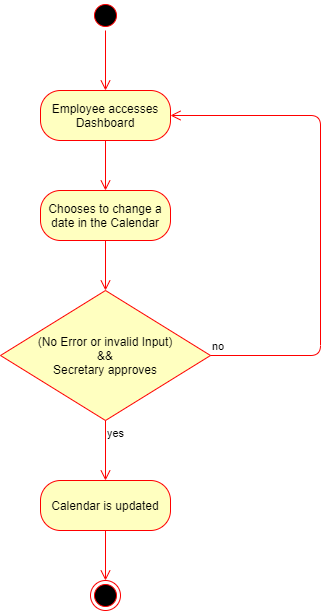

The diagram above was exported from draw.io. Its source (the exported page's mxGraphModel, read from the mxfile embedded in the PNG):
<mxGraphModel dx="1062" dy="584" grid="1" gridSize="10" guides="1" tooltips="1" connect="1" arrows="1" fold="1" page="1" pageScale="1" pageWidth="850" pageHeight="1100" math="0" shadow="0">
  <root>
    <mxCell id="0" />
    <mxCell id="1" parent="0" />
    <mxCell id="GxUiQzONOu7SOn1Ezh7V-1" value="" style="ellipse;html=1;shape=startState;fillColor=#000000;strokeColor=#ff0000;" parent="1" vertex="1">
      <mxGeometry x="410" y="10" width="30" height="30" as="geometry" />
    </mxCell>
    <mxCell id="GxUiQzONOu7SOn1Ezh7V-2" value="" style="edgeStyle=orthogonalEdgeStyle;html=1;verticalAlign=bottom;endArrow=open;endSize=8;strokeColor=#ff0000;" parent="1" source="GxUiQzONOu7SOn1Ezh7V-1" edge="1">
      <mxGeometry relative="1" as="geometry">
        <mxPoint x="425" y="100" as="targetPoint" />
      </mxGeometry>
    </mxCell>
    <mxCell id="GxUiQzONOu7SOn1Ezh7V-3" value="Employee accesses&lt;br&gt;Dashboard" style="rounded=1;whiteSpace=wrap;html=1;arcSize=40;fontColor=#000000;fillColor=#ffffc0;strokeColor=#ff0000;" parent="1" vertex="1">
      <mxGeometry x="360" y="100" width="130" height="50" as="geometry" />
    </mxCell>
    <mxCell id="GxUiQzONOu7SOn1Ezh7V-4" value="" style="edgeStyle=orthogonalEdgeStyle;html=1;verticalAlign=bottom;endArrow=open;endSize=8;strokeColor=#ff0000;" parent="1" source="GxUiQzONOu7SOn1Ezh7V-3" edge="1">
      <mxGeometry relative="1" as="geometry">
        <mxPoint x="425" y="200" as="targetPoint" />
      </mxGeometry>
    </mxCell>
    <mxCell id="GxUiQzONOu7SOn1Ezh7V-5" value="Chooses to change a date in the Calendar" style="rounded=1;whiteSpace=wrap;html=1;arcSize=40;fontColor=#000000;fillColor=#ffffc0;strokeColor=#ff0000;" parent="1" vertex="1">
      <mxGeometry x="360" y="200" width="130" height="50" as="geometry" />
    </mxCell>
    <mxCell id="GxUiQzONOu7SOn1Ezh7V-6" value="" style="edgeStyle=orthogonalEdgeStyle;html=1;verticalAlign=bottom;endArrow=open;endSize=8;strokeColor=#ff0000;" parent="1" source="GxUiQzONOu7SOn1Ezh7V-5" edge="1">
      <mxGeometry relative="1" as="geometry">
        <mxPoint x="425" y="300" as="targetPoint" />
      </mxGeometry>
    </mxCell>
    <mxCell id="GxUiQzONOu7SOn1Ezh7V-7" value="(No Error or invalid Input)&lt;br&gt;&amp;amp;&amp;amp;&lt;br&gt;Secretary approves" style="rhombus;whiteSpace=wrap;html=1;fillColor=#ffffc0;strokeColor=#ff0000;" parent="1" vertex="1">
      <mxGeometry x="320" y="300" width="210" height="130" as="geometry" />
    </mxCell>
    <mxCell id="GxUiQzONOu7SOn1Ezh7V-8" value="no" style="edgeStyle=orthogonalEdgeStyle;html=1;align=left;verticalAlign=bottom;endArrow=open;endSize=8;strokeColor=#ff0000;entryX=1;entryY=0.5;entryDx=0;entryDy=0;" parent="1" source="GxUiQzONOu7SOn1Ezh7V-7" target="GxUiQzONOu7SOn1Ezh7V-3" edge="1">
      <mxGeometry x="-1" relative="1" as="geometry">
        <mxPoint x="680" y="120" as="targetPoint" />
        <Array as="points">
          <mxPoint x="640" y="365" />
          <mxPoint x="640" y="125" />
        </Array>
      </mxGeometry>
    </mxCell>
    <mxCell id="GxUiQzONOu7SOn1Ezh7V-9" value="yes" style="edgeStyle=orthogonalEdgeStyle;html=1;align=left;verticalAlign=top;endArrow=open;endSize=8;strokeColor=#ff0000;entryX=0.5;entryY=0;entryDx=0;entryDy=0;" parent="1" source="GxUiQzONOu7SOn1Ezh7V-7" target="GxUiQzONOu7SOn1Ezh7V-10" edge="1">
      <mxGeometry x="-1" relative="1" as="geometry">
        <mxPoint x="430" y="480" as="targetPoint" />
        <Array as="points" />
      </mxGeometry>
    </mxCell>
    <mxCell id="GxUiQzONOu7SOn1Ezh7V-10" value="Calendar is updated" style="rounded=1;whiteSpace=wrap;html=1;arcSize=40;fontColor=#000000;fillColor=#ffffc0;strokeColor=#ff0000;" parent="1" vertex="1">
      <mxGeometry x="360" y="490" width="130" height="50" as="geometry" />
    </mxCell>
    <mxCell id="GxUiQzONOu7SOn1Ezh7V-11" value="" style="edgeStyle=orthogonalEdgeStyle;html=1;verticalAlign=bottom;endArrow=open;endSize=8;strokeColor=#ff0000;" parent="1" source="GxUiQzONOu7SOn1Ezh7V-10" edge="1">
      <mxGeometry relative="1" as="geometry">
        <mxPoint x="425" y="590" as="targetPoint" />
      </mxGeometry>
    </mxCell>
    <mxCell id="GxUiQzONOu7SOn1Ezh7V-12" value="" style="ellipse;html=1;shape=endState;fillColor=#000000;strokeColor=#ff0000;" parent="1" vertex="1">
      <mxGeometry x="410" y="590" width="30" height="30" as="geometry" />
    </mxCell>
  </root>
</mxGraphModel>